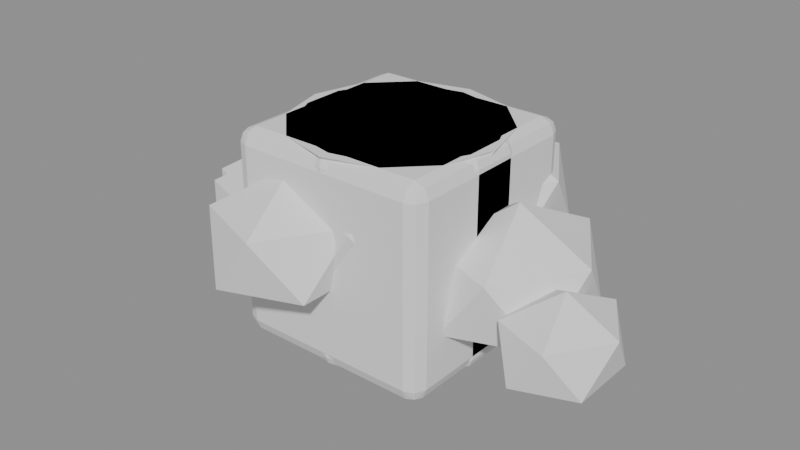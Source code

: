 # Source: DioramaKit.blend  (saved by Blender 5.2.45; exported with 4.5.12 LTS)
import bpy
from mathutils import Matrix  # noqa: F401  (used for matrix-valued properties, if any)

bpy.ops.wm.read_factory_settings(use_empty=True)
scene = bpy.context.scene
scene.name = 'Scene'

# ---- meshes
me_kit_block = bpy.data.meshes.new('Kit_Block')
me_kit_block.from_pydata([(-0.43, -0.43, -0.5), (-0.43, -0.5, -0.43), (-0.5, -0.43, -0.43), (-0.43, -0.4795, -0.4795), (-0.4704, -0.4704, -0.4704), (-0.4795, -0.4795, -0.43), (-0.4795, -0.43, -0.4795), (-0.43, -0.5, 0.43), (-0.43, -0.43, 0.5), (-0.5, -0.43, 0.43), (-0.43, -0.4795, 0.4795), (-0.4704, -0.4704, 0.4704), (-0.4795, -0.43, 0.4795), (-0.4795, -0.4795, 0.43), (-0.43, 0.43, -0.5), (-0.5, 0.43, -0.43), (-0.43, 0.5, -0.43), (-0.4795, 0.43, -0.4795), (-0.4704, 0.4704, -0.4704), (-0.4795, 0.4795, -0.43), (-0.43, 0.4795, -0.4795), (-0.43, 0.43, 0.5), (-0.43, 0.5, 0.43), (-0.5, 0.43, 0.43), (-0.43, 0.4795, 0.4795), (-0.4704, 0.4704, 0.4704), (-0.4795, 0.4795, 0.43), (-0.4795, 0.43, 0.4795), (0.43, -0.43, -0.5), (0.5, -0.43, -0.43), (0.43, -0.5, -0.43), (0.4795, -0.43, -0.4795), (0.4704, -0.4704, -0.4704), (0.4795, -0.4795, -0.43), (0.43, -0.4795, -0.4795), (0.43, -0.43, 0.5), (0.43, -0.5, 0.43), (0.5, -0.43, 0.43), (0.43, -0.4795, 0.4795), (0.4704, -0.4704, 0.4704), (0.4795, -0.4795, 0.43), (0.4795, -0.43, 0.4795), (0.43, 0.43, -0.5), (0.43, 0.5, -0.43), (0.5, 0.43, -0.43), (0.43, 0.4795, -0.4795), (0.4704, 0.4704, -0.4704), (0.4795, 0.4795, -0.43), (0.4795, 0.43, -0.4795), (0.43, 0.43, 0.5), (0.5, 0.43, 0.43), (0.43, 0.5, 0.43), (0.4795, 0.43, 0.4795), (0.4704, 0.4704, 0.4704), (0.4795, 0.4795, 0.43), (0.43, 0.4795, 0.4795)], [], [(0, 3, 4, 6), (1, 5, 4, 3), (2, 6, 4, 5), (7, 10, 11, 13), (8, 12, 11, 10), (9, 13, 11, 12), (14, 17, 18, 20), (15, 19, 18, 17), (16, 20, 18, 19), (21, 24, 25, 27), (22, 26, 25, 24), (23, 27, 25, 26), (28, 31, 32, 34), (29, 33, 32, 31), (30, 34, 32, 33), (35, 38, 39, 41), (36, 40, 39, 38), (37, 41, 39, 40), (42, 45, 46, 48), (43, 47, 46, 45), (44, 48, 46, 47), (49, 52, 53, 55), (50, 54, 53, 52), (51, 55, 53, 54), (14, 0, 6, 17), (17, 6, 2, 15), (1, 7, 13, 5), (5, 13, 9, 2), (8, 21, 27, 12), (12, 27, 23, 9), (22, 16, 19, 26), (26, 19, 15, 23), (42, 14, 20, 45), (45, 20, 16, 43), (21, 49, 55, 24), (24, 55, 51, 22), (50, 44, 47, 54), (54, 47, 43, 51), (28, 42, 48, 31), (31, 48, 44, 29), (49, 35, 41, 52), (52, 41, 37, 50), (36, 30, 33, 40), (40, 33, 29, 37), (0, 28, 34, 3), (3, 34, 30, 1), (35, 8, 10, 38), (38, 10, 7, 36), (14, 42, 28, 0), (2, 9, 23, 15), (30, 36, 7, 1), (49, 21, 8, 35), (16, 22, 51, 43), (44, 50, 37, 29)])
me_kit_block.update()
me_kit_leaf = bpy.data.meshes.new('Kit_Leaf')
me_kit_leaf.from_pydata([(-0.009401, -0.008265, -0.3546), (0.3416, -0.267, -0.4987), (-0.1533, -0.4578, -0.4905), (-0.4383, -0.008265, -0.5), (-0.1511, 0.4342, -0.4924), (0.3527, 0.2587, -0.4952), (0.1228, -0.4212, 0.1083), (-0.3788, -0.2806, 0.1294), (-0.3546, 0.2462, 0.1073), (0.1303, 0.4279, 0.1259), (0.4193, -0.008265, 0.1088), (-0.009401, -0.008265, 0.5), (-0.09138, -0.2643, -0.3896), (0.2174, -0.1755, -0.3771), (0.1176, -0.4049, -0.4797), (0.4076, -0.008265, -0.4777), (0.2114, 0.1545, -0.3833), (-0.2943, -0.008265, -0.3733), (-0.3642, -0.2698, -0.4709), (-0.09106, 0.2467, -0.3905), (-0.3838, 0.2677, -0.4632), (0.1162, 0.3838, -0.4812), (0.5, -0.1762, -0.2059), (0.4614, 0.1469, -0.2059), (-0.009401, -0.5, -0.2059), (0.2743, -0.4045, -0.2059), (-0.4815, -0.1639, -0.2059), (-0.3225, -0.4455, -0.2059), (-0.2958, 0.3917, -0.2059), (-0.5, 0.1535, -0.2059), (0.2962, 0.4186, -0.2059), (-0.009401, 0.5, -0.2059), (0.3439, -0.2687, 0.1904), (-0.1353, -0.4013, 0.1637), (-0.4165, -0.008265, 0.1635), (-0.1379, 0.3932, 0.1716), (0.3505, 0.257, 0.1977), (0.07261, -0.2644, 0.4246), (0.2518, -0.008265, 0.4145), (-0.2289, -0.1701, 0.4387), (-0.2249, 0.1506, 0.4269), (0.07113, 0.2432, 0.4132)], [], [(0, 13, 12), (1, 13, 15), (0, 12, 17), (0, 17, 19), (0, 19, 16), (1, 15, 22), (2, 14, 24), (3, 18, 26), (4, 20, 28), (5, 21, 30), (1, 22, 25), (2, 24, 27), (3, 26, 29), (4, 28, 31), (5, 30, 23), (6, 32, 37), (7, 33, 39), (8, 34, 40), (9, 35, 41), (10, 36, 38), (38, 41, 11), (38, 36, 41), (36, 9, 41), (41, 40, 11), (41, 35, 40), (35, 8, 40), (40, 39, 11), (40, 34, 39), (34, 7, 39), (39, 37, 11), (39, 33, 37), (33, 6, 37), (37, 38, 11), (37, 32, 38), (32, 10, 38), (23, 36, 10), (23, 30, 36), (30, 9, 36), (31, 35, 9), (31, 28, 35), (28, 8, 35), (29, 34, 8), (29, 26, 34), (26, 7, 34), (27, 33, 7), (27, 24, 33), (24, 6, 33), (25, 32, 6), (25, 22, 32), (22, 10, 32), (30, 31, 9), (30, 21, 31), (21, 4, 31), (28, 29, 8), (28, 20, 29), (20, 3, 29), (26, 27, 7), (26, 18, 27), (18, 2, 27), (24, 25, 6), (24, 14, 25), (14, 1, 25), (22, 23, 10), (22, 15, 23), (15, 5, 23), (16, 21, 5), (16, 19, 21), (19, 4, 21), (19, 20, 4), (19, 17, 20), (17, 3, 20), (17, 18, 3), (17, 12, 18), (12, 2, 18), (15, 16, 5), (15, 13, 16), (13, 0, 16), (12, 14, 2), (12, 13, 14), (13, 1, 14)])
me_kit_leaf.update()
me_kit_cylinder = bpy.data.meshes.new('Kit_Cylinder')
me_kit_cylinder.from_pydata([(1.911e-09, 0.4487, -0.5), (0.0, 0.5, -0.45), (4.776e-10, 0.485, -0.4854), (-1.911e-09, 0.4487, 0.5), (0.0, 0.5, 0.45), (-4.776e-10, 0.485, 0.4854), (0.1997, 0.4043, -0.5), (0.2225, 0.4505, -0.45), (0.2158, 0.437, -0.4854), (0.1997, 0.4043, 0.5), (0.2225, 0.4505, 0.45), (0.2158, 0.437, 0.4854), (0.3598, 0.2798, -0.5), (0.401, 0.3117, -0.45), (0.3889, 0.3024, -0.4854), (0.3598, 0.2798, 0.5), (0.401, 0.3117, 0.45), (0.3889, 0.3024, 0.4854), (0.4487, 0.09985, -0.5), (0.5, 0.1113, -0.45), (0.485, 0.1079, -0.4854), (0.4487, 0.09985, 0.5), (0.5, 0.1113, 0.45), (0.485, 0.1079, 0.4854), (0.4487, -0.09985, -0.5), (0.5, -0.1113, -0.45), (0.485, -0.1079, -0.4854), (0.4487, -0.09985, 0.5), (0.5, -0.1113, 0.45), (0.485, -0.1079, 0.4854), (0.3598, -0.2798, -0.5), (0.401, -0.3117, -0.45), (0.3889, -0.3024, -0.4854), (0.3598, -0.2798, 0.5), (0.401, -0.3117, 0.45), (0.3889, -0.3024, 0.4854), (0.1997, -0.4043, -0.5), (0.2225, -0.4505, -0.45), (0.2158, -0.437, -0.4854), (0.1997, -0.4043, 0.5), (0.2225, -0.4505, 0.45), (0.2158, -0.437, 0.4854), (-1.911e-09, -0.4487, -0.5), (0.0, -0.5, -0.45), (-4.776e-10, -0.485, -0.4854), (1.911e-09, -0.4487, 0.5), (0.0, -0.5, 0.45), (4.776e-10, -0.485, 0.4854), (-0.1997, -0.4043, -0.5), (-0.2225, -0.4505, -0.45), (-0.2158, -0.437, -0.4854), (-0.1997, -0.4043, 0.5), (-0.2225, -0.4505, 0.45), (-0.2158, -0.437, 0.4854), (-0.3598, -0.2798, -0.5), (-0.401, -0.3117, -0.45), (-0.3889, -0.3024, -0.4854), (-0.3598, -0.2798, 0.5), (-0.401, -0.3117, 0.45), (-0.3889, -0.3024, 0.4854), (-0.4487, -0.09985, -0.5), (-0.5, -0.1113, -0.45), (-0.485, -0.1079, -0.4854), (-0.4487, -0.09985, 0.5), (-0.5, -0.1113, 0.45), (-0.485, -0.1079, 0.4854), (-0.4487, 0.09985, -0.5), (-0.5, 0.1113, -0.45), (-0.485, 0.1079, -0.4854), (-0.4487, 0.09985, 0.5), (-0.5, 0.1113, 0.45), (-0.485, 0.1079, 0.4854), (-0.3598, 0.2798, -0.5), (-0.401, 0.3117, -0.45), (-0.3889, 0.3024, -0.4854), (-0.3598, 0.2798, 0.5), (-0.401, 0.3117, 0.45), (-0.3889, 0.3024, 0.4854), (-0.1997, 0.4043, -0.5), (-0.2225, 0.4505, -0.45), (-0.2158, 0.437, -0.4854), (-0.1997, 0.4043, 0.5), (-0.2225, 0.4505, 0.45), (-0.2158, 0.437, 0.4854)], [], [(1, 7, 8, 2), (2, 8, 6, 0), (10, 4, 5, 11), (11, 5, 3, 9), (7, 13, 14, 8), (8, 14, 12, 6), (16, 10, 11, 17), (17, 11, 9, 15), (13, 19, 20, 14), (14, 20, 18, 12), (22, 16, 17, 23), (23, 17, 15, 21), (19, 25, 26, 20), (20, 26, 24, 18), (28, 22, 23, 29), (29, 23, 21, 27), (25, 31, 32, 26), (26, 32, 30, 24), (34, 28, 29, 35), (35, 29, 27, 33), (31, 37, 38, 32), (32, 38, 36, 30), (40, 34, 35, 41), (41, 35, 33, 39), (37, 43, 44, 38), (38, 44, 42, 36), (46, 40, 41, 47), (47, 41, 39, 45), (43, 49, 50, 44), (44, 50, 48, 42), (52, 46, 47, 53), (53, 47, 45, 51), (49, 55, 56, 50), (50, 56, 54, 48), (58, 52, 53, 59), (59, 53, 51, 57), (55, 61, 62, 56), (56, 62, 60, 54), (64, 58, 59, 65), (65, 59, 57, 63), (61, 67, 68, 62), (62, 68, 66, 60), (70, 64, 65, 71), (71, 65, 63, 69), (67, 73, 74, 68), (68, 74, 72, 66), (76, 70, 71, 77), (77, 71, 69, 75), (73, 79, 80, 74), (74, 80, 78, 72), (82, 76, 77, 83), (83, 77, 75, 81), (79, 1, 2, 80), (80, 2, 0, 78), (4, 82, 83, 5), (5, 83, 81, 3), (0, 6, 12, 18, 24, 30, 36, 42, 48, 54, 60, 66, 72, 78), (1, 4, 10, 7), (79, 82, 4, 1), (9, 3, 81, 75, 69, 63, 57, 51, 45, 39, 33, 27, 21, 15), (7, 10, 16, 13), (13, 16, 22, 19), (19, 22, 28, 25), (25, 28, 34, 31), (31, 34, 40, 37), (37, 40, 46, 43), (43, 46, 52, 49), (49, 52, 58, 55), (55, 58, 64, 61), (61, 64, 70, 67), (67, 70, 76, 73), (73, 76, 82, 79)])
me_kit_cylinder.update()
me_kit_ball = bpy.data.meshes.new('Kit_Ball')
me_kit_ball.from_pydata([(0.0, 0.0, -0.5), (0.3804, -0.2629, -0.2236), (-0.1453, -0.4253, -0.2236), (-0.4702, 0.0, -0.2236), (-0.1453, 0.4253, -0.2236), (0.3804, 0.2629, -0.2236), (0.1453, -0.4253, 0.2236), (-0.3804, -0.2629, 0.2236), (-0.3804, 0.2629, 0.2236), (0.1453, 0.4253, 0.2236), (0.4702, 0.0, 0.2236), (0.0, 0.0, 0.5), (-0.08541, -0.25, -0.4253), (0.2236, -0.1545, -0.4253), (0.1382, -0.4045, -0.2629), (0.4472, 0.0, -0.2629), (0.2236, 0.1545, -0.4253), (-0.2764, 0.0, -0.4253), (-0.3618, -0.25, -0.2629), (-0.08541, 0.25, -0.4253), (-0.3618, 0.25, -0.2629), (0.1382, 0.4045, -0.2629), (0.5, -0.1545, 0.0), (0.5, 0.1545, 0.0), (0.0, -0.5, 0.0), (0.309, -0.4045, 0.0), (-0.5, -0.1545, 0.0), (-0.309, -0.4045, 0.0), (-0.309, 0.4045, 0.0), (-0.5, 0.1545, 0.0), (0.309, 0.4045, 0.0), (0.0, 0.5, 0.0), (0.3618, -0.25, 0.2629), (-0.1382, -0.4045, 0.2629), (-0.4472, 0.0, 0.2629), (-0.1382, 0.4045, 0.2629), (0.3618, 0.25, 0.2629), (0.08541, -0.25, 0.4253), (0.2764, 0.0, 0.4253), (-0.2236, -0.1545, 0.4253), (-0.2236, 0.1545, 0.4253), (0.08541, 0.25, 0.4253)], [], [(0, 13, 12), (1, 13, 15), (0, 12, 17), (0, 17, 19), (0, 19, 16), (1, 15, 22), (2, 14, 24), (3, 18, 26), (4, 20, 28), (5, 21, 30), (1, 22, 25), (2, 24, 27), (3, 26, 29), (4, 28, 31), (5, 30, 23), (6, 32, 37), (7, 33, 39), (8, 34, 40), (9, 35, 41), (10, 36, 38), (38, 41, 11), (38, 36, 41), (36, 9, 41), (41, 40, 11), (41, 35, 40), (35, 8, 40), (40, 39, 11), (40, 34, 39), (34, 7, 39), (39, 37, 11), (39, 33, 37), (33, 6, 37), (37, 38, 11), (37, 32, 38), (32, 10, 38), (23, 36, 10), (23, 30, 36), (30, 9, 36), (31, 35, 9), (31, 28, 35), (28, 8, 35), (29, 34, 8), (29, 26, 34), (26, 7, 34), (27, 33, 7), (27, 24, 33), (24, 6, 33), (25, 32, 6), (25, 22, 32), (22, 10, 32), (30, 31, 9), (30, 21, 31), (21, 4, 31), (28, 29, 8), (28, 20, 29), (20, 3, 29), (26, 27, 7), (26, 18, 27), (18, 2, 27), (24, 25, 6), (24, 14, 25), (14, 1, 25), (22, 23, 10), (22, 15, 23), (15, 5, 23), (16, 21, 5), (16, 19, 21), (19, 4, 21), (19, 20, 4), (19, 17, 20), (17, 3, 20), (17, 18, 3), (17, 12, 18), (12, 2, 18), (15, 16, 5), (15, 13, 16), (13, 0, 16), (12, 14, 2), (12, 13, 14), (13, 1, 14)])
me_kit_ball.update()
me_meteor = bpy.data.meshes.new('Meteor')
me_meteor.from_pydata([(0.00901, -0.01049, -0.5), (0.396, -0.2577, -0.2161), (-0.1192, -0.3575, -0.1871), (-0.452, -0.01049, -0.2081), (-0.1313, 0.3692, -0.205), (0.4159, 0.2494, -0.2273), (0.1581, -0.414, 0.2233), (-0.3316, -0.2281, 0.1952), (-0.4097, 0.257, 0.2393), (0.1318, 0.3218, 0.1844), (0.4482, -0.01049, 0.2035), (0.00901, -0.01049, 0.5), (-0.06403, -0.2081, -0.3471), (0.2226, -0.1469, -0.3879), (0.1226, -0.3178, -0.205), (0.4599, -0.01049, -0.2522), (0.2408, 0.1376, -0.4213), (-0.2618, -0.01049, -0.3981), (-0.378, -0.2577, -0.2677), (-0.06812, 0.1982, -0.3667), (-0.3586, 0.2244, -0.2542), (0.1453, 0.3583, -0.2466), (0.5, -0.1507, 0.002653), (0.4817, 0.1245, 0.002653), (0.00901, -0.5, 0.002653), (0.3459, -0.4181, 0.002653), (-0.4663, -0.1463, 0.002653), (-0.3022, -0.387, 0.002653), (-0.2469, 0.2992, 0.002653), (-0.5, 0.1349, 0.002653), (0.3186, 0.3642, 0.002653), (0.00901, 0.5, 0.002653), (0.3902, -0.254, 0.269), (-0.1146, -0.345, 0.2287), (-0.4044, -0.01049, 0.2363), (-0.1303, 0.3665, 0.2575), (0.3045, 0.1783, 0.2091), (0.08989, -0.2293, 0.3899), (0.2467, -0.01049, 0.3543), (-0.1799, -0.1312, 0.3481), (-0.176, 0.1077, 0.3411), (0.09765, 0.2294, 0.4271)], [], [(0, 13, 12), (1, 13, 15), (0, 12, 17), (0, 17, 19), (0, 19, 16), (1, 15, 22), (2, 14, 24), (3, 18, 26), (4, 20, 28), (5, 21, 30), (1, 22, 25), (2, 24, 27), (3, 26, 29), (4, 28, 31), (5, 30, 23), (6, 32, 37), (7, 33, 39), (8, 34, 40), (9, 35, 41), (10, 36, 38), (38, 41, 11), (38, 36, 41), (36, 9, 41), (41, 40, 11), (41, 35, 40), (35, 8, 40), (40, 39, 11), (40, 34, 39), (34, 7, 39), (39, 37, 11), (39, 33, 37), (33, 6, 37), (37, 38, 11), (37, 32, 38), (32, 10, 38), (23, 36, 10), (23, 30, 36), (30, 9, 36), (31, 35, 9), (31, 28, 35), (28, 8, 35), (29, 34, 8), (29, 26, 34), (26, 7, 34), (27, 33, 7), (27, 24, 33), (24, 6, 33), (25, 32, 6), (25, 22, 32), (22, 10, 32), (30, 31, 9), (30, 21, 31), (21, 4, 31), (28, 29, 8), (28, 20, 29), (20, 3, 29), (26, 27, 7), (26, 18, 27), (18, 2, 27), (24, 25, 6), (24, 14, 25), (14, 1, 25), (22, 23, 10), (22, 15, 23), (15, 5, 23), (16, 21, 5), (16, 19, 21), (19, 4, 21), (19, 20, 4), (19, 17, 20), (17, 3, 20), (17, 18, 3), (17, 12, 18), (12, 2, 18), (15, 16, 5), (15, 13, 16), (13, 0, 16), (12, 14, 2), (12, 13, 14), (13, 1, 14)])
me_meteor.update()
me_tornadofunnel = bpy.data.meshes.new('TornadoFunnel')
me_tornadofunnel.from_pydata([(0.08, 0.0, -0.5), (0.06928, 0.04, -0.5), (0.04, 0.06928, -0.5), (4.899e-18, 0.08, -0.5), (-0.04, 0.06928, -0.5), (-0.06928, 0.04, -0.5), (-0.08, 9.797e-18, -0.5), (-0.06928, -0.04, -0.5), (-0.04, -0.06928, -0.5), (-1.47e-17, -0.08, -0.5), (0.04, -0.06928, -0.5), (0.06928, -0.04, -0.5), (0.1232, 0.02653, -0.3889), (0.09811, 0.06727, -0.3889), (0.05597, 0.08999, -0.3889), (0.008115, 0.0886, -0.3889), (-0.03263, 0.06347, -0.3889), (-0.05535, 0.02133, -0.3889), (-0.05396, -0.02653, -0.3889), (-0.02883, -0.06727, -0.3889), (0.01331, -0.08999, -0.3889), (0.06117, -0.0886, -0.3889), (0.1019, -0.06347, -0.3889), (0.1246, -0.02133, -0.3889), (0.1331, 0.06476, -0.2778), (0.08753, 0.1053, -0.2778), (0.02779, 0.1177, -0.2778), (-0.03012, 0.09847, -0.2778), (-0.07068, 0.05289, -0.2778), (-0.08301, -0.006853, -0.2778), (-0.06382, -0.06476, -0.2778), (-0.01825, -0.1053, -0.2778), (0.04149, -0.1177, -0.2778), (0.0994, -0.09847, -0.2778), (0.14, -0.05289, -0.2778), (0.1523, 0.006853, -0.2778), (0.09797, 0.1168, -0.1667), (0.02647, 0.1501, -0.1667), (-0.05213, 0.1432, -0.1667), (-0.1168, 0.09797, -0.1667), (-0.1501, 0.02647, -0.1667), (-0.1432, -0.05213, -0.1667), (-0.09797, -0.1168, -0.1667), (-0.02647, -0.1501, -0.1667), (0.05213, -0.1432, -0.1667), (0.1168, -0.09797, -0.1667), (0.1501, -0.02647, -0.1667), (0.1432, 0.05213, -0.1667), (0.0425, 0.1788, -0.05556), (-0.05725, 0.1934, -0.05556), (-0.1509, 0.1562, -0.05556), (-0.2135, 0.07714, -0.05556), (-0.2281, -0.02261, -0.05556), (-0.1909, -0.1163, -0.05556), (-0.1118, -0.1788, -0.05556), (-0.01203, -0.1934, -0.05556), (0.08166, -0.1562, -0.05556), (0.1442, -0.07714, -0.05556), (0.1588, 0.02261, -0.05556), (0.1216, 0.1163, -0.05556), (-0.006316, 0.2423, 0.05556), (-0.1313, 0.224, 0.05556), (-0.2303, 0.1457, 0.05556), (-0.277, 0.02833, 0.05556), (-0.2587, -0.09664, 0.05556), (-0.1803, -0.1957, 0.05556), (-0.06297, -0.2423, 0.05556), (0.062, -0.224, 0.05556), (0.1611, -0.1457, 0.05556), (0.2077, -0.02833, 0.05556), (0.1894, 0.09664, 0.05556), (0.1111, 0.1957, 0.05556), (-0.05201, 0.295, 0.1667), (-0.1925, 0.2295, 0.1667), (-0.2815, 0.1024, 0.1667), (-0.295, -0.05201, 0.1667), (-0.2295, -0.1925, 0.1667), (-0.1024, -0.2815, 0.1667), (0.05201, -0.295, 0.1667), (0.1925, -0.2295, 0.1667), (0.2815, -0.1024, 0.1667), (0.295, 0.05201, 0.1667), (0.2295, 0.1925, 0.1667), (0.1024, 0.2815, 0.1667), (-0.1273, 0.3226, 0.2778), (-0.2669, 0.1983, 0.2778), (-0.3257, 0.02099, 0.2778), (-0.2879, -0.162, 0.2778), (-0.1637, -0.3016, 0.2778), (0.01365, -0.3603, 0.2778), (0.1966, -0.3226, 0.2778), (0.3362, -0.1983, 0.2778), (0.395, -0.02099, 0.2778), (0.3572, 0.162, 0.2778), (0.233, 0.3016, 0.2778), (0.05563, 0.3603, 0.2778), (-0.259, 0.3112, 0.3889), (-0.3752, 0.1227, 0.3889), (-0.3817, -0.09867, 0.3889), (-0.2766, -0.2936, 0.3889), (-0.08807, -0.4099, 0.3889), (0.1333, -0.4163, 0.3889), (0.3283, -0.3112, 0.3889), (0.4445, -0.1227, 0.3889), (0.451, 0.09867, 0.3889), (0.3459, 0.2936, 0.3889), (0.1574, 0.4099, 0.3889), (-0.06403, 0.4163, 0.3889), (-0.433, 0.25, 0.5), (-0.5, 6.123e-17, 0.5), (-0.433, -0.25, 0.5), (-0.25, -0.433, 0.5), (-7.715e-17, -0.5, 0.5), (0.25, -0.433, 0.5), (0.433, -0.25, 0.5), (0.5, -1.225e-16, 0.5), (0.433, 0.25, 0.5), (0.25, 0.433, 0.5), (1.678e-16, 0.5, 0.5), (-0.25, 0.433, 0.5)], [], [(0, 1, 13, 12), (1, 2, 14, 13), (2, 3, 15, 14), (3, 4, 16, 15), (4, 5, 17, 16), (5, 6, 18, 17), (6, 7, 19, 18), (7, 8, 20, 19), (8, 9, 21, 20), (9, 10, 22, 21), (10, 11, 23, 22), (11, 0, 12, 23), (12, 13, 25, 24), (13, 14, 26, 25), (14, 15, 27, 26), (15, 16, 28, 27), (16, 17, 29, 28), (17, 18, 30, 29), (18, 19, 31, 30), (19, 20, 32, 31), (20, 21, 33, 32), (21, 22, 34, 33), (22, 23, 35, 34), (23, 12, 24, 35), (24, 25, 37, 36), (25, 26, 38, 37), (26, 27, 39, 38), (27, 28, 40, 39), (28, 29, 41, 40), (29, 30, 42, 41), (30, 31, 43, 42), (31, 32, 44, 43), (32, 33, 45, 44), (33, 34, 46, 45), (34, 35, 47, 46), (35, 24, 36, 47), (36, 37, 49, 48), (37, 38, 50, 49), (38, 39, 51, 50), (39, 40, 52, 51), (40, 41, 53, 52), (41, 42, 54, 53), (42, 43, 55, 54), (43, 44, 56, 55), (44, 45, 57, 56), (45, 46, 58, 57), (46, 47, 59, 58), (47, 36, 48, 59), (48, 49, 61, 60), (49, 50, 62, 61), (50, 51, 63, 62), (51, 52, 64, 63), (52, 53, 65, 64), (53, 54, 66, 65), (54, 55, 67, 66), (55, 56, 68, 67), (56, 57, 69, 68), (57, 58, 70, 69), (58, 59, 71, 70), (59, 48, 60, 71), (60, 61, 73, 72), (61, 62, 74, 73), (62, 63, 75, 74), (63, 64, 76, 75), (64, 65, 77, 76), (65, 66, 78, 77), (66, 67, 79, 78), (67, 68, 80, 79), (68, 69, 81, 80), (69, 70, 82, 81), (70, 71, 83, 82), (71, 60, 72, 83), (72, 73, 85, 84), (73, 74, 86, 85), (74, 75, 87, 86), (75, 76, 88, 87), (76, 77, 89, 88), (77, 78, 90, 89), (78, 79, 91, 90), (79, 80, 92, 91), (80, 81, 93, 92), (81, 82, 94, 93), (82, 83, 95, 94), (83, 72, 84, 95), (84, 85, 97, 96), (85, 86, 98, 97), (86, 87, 99, 98), (87, 88, 100, 99), (88, 89, 101, 100), (89, 90, 102, 101), (90, 91, 103, 102), (91, 92, 104, 103), (92, 93, 105, 104), (93, 94, 106, 105), (94, 95, 107, 106), (95, 84, 96, 107), (96, 97, 109, 108), (97, 98, 110, 109), (98, 99, 111, 110), (99, 100, 112, 111), (100, 101, 113, 112), (101, 102, 114, 113), (102, 103, 115, 114), (103, 104, 116, 115), (104, 105, 117, 116), (105, 106, 118, 117), (106, 107, 119, 118), (107, 96, 108, 119), (11, 10, 9, 8, 7, 6, 5, 4, 3, 2, 1, 0), (108, 109, 110, 111, 112, 113, 114, 115, 116, 117, 118, 119)])
me_tornadofunnel.update()
me_stormcloud = bpy.data.meshes.new('StormCloud')
me_stormcloud.from_pydata([(0.01872, 0.0, -0.45), (0.3979, -0.3182, -0.2012), (-0.1261, -0.5148, -0.2012), (-0.45, 0.0, -0.2012), (-0.1261, 0.5148, -0.2012), (0.3979, 0.3182, -0.2012), (0.1635, -0.5148, 0.2012), (-0.3605, -0.3182, 0.2012), (-0.3605, 0.3182, 0.2012), (0.1635, 0.5148, 0.2012), (0.4874, 0.0, 0.2012), (0.01872, 0.0, 0.45), (0.5802, 0.07205, -0.4194), (0.8691, -0.1704, -0.2299), (0.4698, -0.3202, -0.2299), (0.2231, 0.07205, -0.2299), (0.4698, 0.4643, -0.2299), (0.8691, 0.3145, -0.2299), (0.6905, -0.3202, 0.0768), (0.2913, -0.1704, 0.0768), (0.2913, 0.3145, 0.0768), (0.6905, 0.4643, 0.0768), (0.9373, 0.07205, 0.0768), (0.5802, 0.07205, 0.2663), (-0.5427, -0.07205, -0.4408), (-0.2358, -0.3296, -0.2394), (-0.66, -0.4888, -0.2394), (-0.9222, -0.07205, -0.2394), (-0.66, 0.3447, -0.2394), (-0.2358, 0.1855, -0.2394), (-0.4255, -0.4888, 0.08638), (-0.8497, -0.3296, 0.08638), (-0.8497, 0.1855, 0.08638), (-0.4255, 0.3447, 0.08638), (-0.1633, -0.07205, 0.08638), (-0.5427, -0.07205, 0.2878), (0.2059, 0.4323, -0.2449), (0.4767, 0.205, -0.06722), (0.1024, 0.06457, -0.06722), (-0.1289, 0.4323, -0.06722), (0.1024, 0.8, -0.06722), (0.4767, 0.6595, -0.06722), (0.3093, 0.06457, 0.2203), (-0.06498, 0.205, 0.2203), (-0.06498, 0.6595, 0.2203), (0.3093, 0.8, 0.2203), (0.5407, 0.4323, 0.2203), (0.2059, 0.4323, 0.398), (-0.2308, -0.4323, -0.2755), (0.04003, -0.6595, -0.09783), (-0.3343, -0.8, -0.09783), (-0.5656, -0.4323, -0.09783), (-0.3343, -0.06457, -0.09783), (0.04003, -0.205, -0.09783), (-0.1274, -0.8, 0.1897), (-0.5017, -0.6595, 0.1897), (-0.5017, -0.205, 0.1897), (-0.1274, -0.06457, 0.1897), (0.104, -0.4323, 0.1897), (-0.2308, -0.4323, 0.3673), (0.9545, -0.1441, -0.3888), (1.153, -0.3108, -0.2585), (0.8786, -0.4138, -0.2585), (0.709, -0.1441, -0.2585), (0.8786, 0.1256, -0.2585), (1.153, 0.02256, -0.2585), (1.03, -0.4138, -0.04765), (0.7559, -0.3108, -0.04765), (0.7559, 0.02256, -0.04765), (1.03, 0.1256, -0.04765), (1.2, -0.1441, -0.04765), (0.9545, -0.1441, 0.08265), (-0.9545, 0.1441, -0.3888), (-0.7559, -0.02256, -0.2585), (-1.03, -0.1256, -0.2585), (-1.2, 0.1441, -0.2585), (-1.03, 0.4138, -0.2585), (-0.7559, 0.3108, -0.2585), (-0.8786, -0.1256, -0.04765), (-1.153, -0.02256, -0.04765), (-1.153, 0.3108, -0.04765), (-0.8786, 0.4138, -0.04765), (-0.709, 0.1441, -0.04765), (-0.9545, 0.1441, 0.08265)], [], [(0, 1, 2), (1, 0, 5), (0, 2, 3), (0, 3, 4), (0, 4, 5), (1, 5, 10), (2, 1, 6), (3, 2, 7), (4, 3, 8), (5, 4, 9), (1, 10, 6), (2, 6, 7), (3, 7, 8), (4, 8, 9), (5, 9, 10), (6, 10, 11), (7, 6, 11), (8, 7, 11), (9, 8, 11), (10, 9, 11), (12, 13, 14), (13, 12, 17), (12, 14, 15), (12, 15, 16), (12, 16, 17), (13, 17, 22), (14, 13, 18), (15, 14, 19), (16, 15, 20), (17, 16, 21), (13, 22, 18), (14, 18, 19), (15, 19, 20), (16, 20, 21), (17, 21, 22), (18, 22, 23), (19, 18, 23), (20, 19, 23), (21, 20, 23), (22, 21, 23), (24, 25, 26), (25, 24, 29), (24, 26, 27), (24, 27, 28), (24, 28, 29), (25, 29, 34), (26, 25, 30), (27, 26, 31), (28, 27, 32), (29, 28, 33), (25, 34, 30), (26, 30, 31), (27, 31, 32), (28, 32, 33), (29, 33, 34), (30, 34, 35), (31, 30, 35), (32, 31, 35), (33, 32, 35), (34, 33, 35), (36, 37, 38), (37, 36, 41), (36, 38, 39), (36, 39, 40), (36, 40, 41), (37, 41, 46), (38, 37, 42), (39, 38, 43), (40, 39, 44), (41, 40, 45), (37, 46, 42), (38, 42, 43), (39, 43, 44), (40, 44, 45), (41, 45, 46), (42, 46, 47), (43, 42, 47), (44, 43, 47), (45, 44, 47), (46, 45, 47), (48, 49, 50), (49, 48, 53), (48, 50, 51), (48, 51, 52), (48, 52, 53), (49, 53, 58), (50, 49, 54), (51, 50, 55), (52, 51, 56), (53, 52, 57), (49, 58, 54), (50, 54, 55), (51, 55, 56), (52, 56, 57), (53, 57, 58), (54, 58, 59), (55, 54, 59), (56, 55, 59), (57, 56, 59), (58, 57, 59), (60, 61, 62), (61, 60, 65), (60, 62, 63), (60, 63, 64), (60, 64, 65), (61, 65, 70), (62, 61, 66), (63, 62, 67), (64, 63, 68), (65, 64, 69), (61, 70, 66), (62, 66, 67), (63, 67, 68), (64, 68, 69), (65, 69, 70), (66, 70, 71), (67, 66, 71), (68, 67, 71), (69, 68, 71), (70, 69, 71), (72, 73, 74), (73, 72, 77), (72, 74, 75), (72, 75, 76), (72, 76, 77), (73, 77, 82), (74, 73, 78), (75, 74, 79), (76, 75, 80), (77, 76, 81), (73, 82, 78), (74, 78, 79), (75, 79, 80), (76, 80, 81), (77, 81, 82), (78, 82, 83), (79, 78, 83), (80, 79, 83), (81, 80, 83), (82, 81, 83)])
me_stormcloud.update()

# ---- objects
ob_kit_block = bpy.data.objects.new('Kit_Block', me_kit_block)
ob_kit_leaf = bpy.data.objects.new('Kit_Leaf', me_kit_leaf)
ob_kit_cylinder = bpy.data.objects.new('Kit_Cylinder', me_kit_cylinder)
ob_kit_ball = bpy.data.objects.new('Kit_Ball', me_kit_ball)
ob_meteor = bpy.data.objects.new('Meteor', me_meteor)
ob_tornadofunnel = bpy.data.objects.new('TornadoFunnel', me_tornadofunnel)
ob_stormcloud = bpy.data.objects.new('StormCloud', me_stormcloud)

# ---- transforms, parenting, visibility, modifiers, constraints
ob_kit_block.location = (0.0, 0.0, 0.0)
ob_kit_leaf.location = (0.0, 0.0, 0.0)
ob_kit_cylinder.location = (0.0, 0.0, 0.0)
ob_kit_ball.location = (0.0, 0.0, 0.0)
ob_meteor.location = (0.0, 0.0, 0.0)
ob_tornadofunnel.location = (0.0, 0.0, 0.0)
ob_stormcloud.location = (0.0, 0.0, 0.0)

# ---- collection membership
scene.collection.objects.link(ob_kit_block)
scene.collection.objects.link(ob_kit_leaf)
scene.collection.objects.link(ob_kit_cylinder)
scene.collection.objects.link(ob_kit_ball)
scene.collection.objects.link(ob_meteor)
scene.collection.objects.link(ob_tornadofunnel)
scene.collection.objects.link(ob_stormcloud)

# ---- scene / render settings (as saved in the file)
scene.frame_start = 1; scene.frame_end = 250; scene.frame_set(1)
scene.render.engine = 'BLENDER_EEVEE_NEXT'
scene.render.bake_bias = 0.0
scene.render.bake_samples = 0
scene.render.compositor_device = 'GPU'
scene.eevee.use_volume_custom_range = False
scene.eevee.fast_gi_thickness_near = 0.1
scene.eevee.fast_gi_thickness_far = 0.0
scene.eevee.ray_tracing_options.screen_trace_thickness = 0.1
bpy.context.view_layer.update()

# ---- added for rendering (the .blend has no active camera and no usable light): camera, sun + grey world if the file has none
cam_auto = bpy.data.cameras.new('AutoCamera')
cam_auto.lens = 50.0
cam_auto.sensor_width = 36.0
cam_auto.clip_end = 1000.0
ob_auto_camera = bpy.data.objects.new('AutoCamera', cam_auto)
scene.collection.objects.link(ob_auto_camera)
ob_auto_camera.location = (2.82459, -3.38951, 2.25967)
ob_auto_camera.rotation_euler = (1.09748, -7.21219e-08, 0.694738)
scene.camera = ob_auto_camera
light_auto_sun = bpy.data.lights.new('AutoSun', 'SUN')
light_auto_sun.energy = 3.0
light_auto_sun.angle = 0.0523599
ob_auto_sun = bpy.data.objects.new('AutoSun', light_auto_sun)
scene.collection.objects.link(ob_auto_sun)
ob_auto_sun.rotation_euler = (0.872665, 0.174533, 0.523599)
if scene.world is None:
    world_auto = bpy.data.worlds.new('AutoWorld')
    world_auto.color = (0.3, 0.3, 0.3)
    scene.world = world_auto
bpy.context.view_layer.update()
